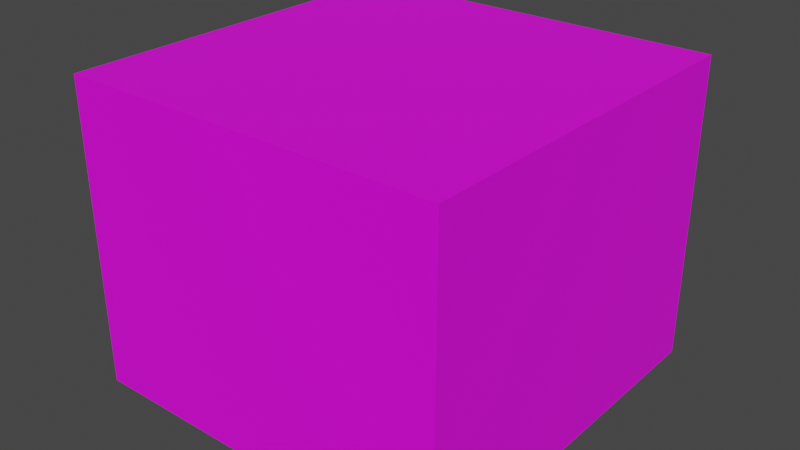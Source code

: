 # Source: maze_piece_9_dead_end_.blend  (saved by Blender 3.6.11; exported with 4.5.12 LTS)
import bpy
from mathutils import Matrix  # noqa: F401  (used for matrix-valued properties, if any)

bpy.ops.wm.read_factory_settings(use_empty=True)
scene = bpy.context.scene
scene.name = 'Scene'

# ---- collections
col_collection = bpy.data.collections.new('Collection'); scene.collection.children.link(col_collection)

# ---- images (referenced by path relative to the original .blend; pixels are not part of the script)
import os
ASSET_DIR = os.environ.get("B2B_ASSET_DIR", "")  # directory of the original .blend (textures are referenced by path, not embedded)
HERE = os.path.dirname(os.path.abspath(__file__))  # packed textures are extracted next to this script under _unpacked/

def load_image(name, relpath, width, height, colorspace="sRGB"):
    """Load a texture the original file referenced (path relative to the .blend, or extracted next to this script)."""
    p = next((c for c in (os.path.join(HERE, relpath), os.path.join(ASSET_DIR, relpath)) if relpath and os.path.exists(c)), "")
    if p:
        img = bpy.data.images.load(p, check_existing=True)
        img.name = name
    else:  # same state as the original file: an image datablock whose file is absent (Cycles renders it pink)
        img = bpy.data.images.new(name, width, height)
        img.source = "FILE"
        img.filepath = "//" + (relpath or name)
    img.colorspace_settings.name = colorspace
    return img
img_wall_texture_png_001 = load_image('Wall texture.png.001', 'Wall texture.png', 1024, 1024, 'sRGB')

# ---- materials (node trees are filled in below, after node groups)
mat_material_002 = bpy.data.materials.new('Material.002')
mat_material_002.use_transparent_shadow = False

# ---- material node trees
mat_material_002.use_nodes = True; mat_material_002.node_tree.nodes.clear()
_N = mat_material_002.node_tree.nodes; _L = mat_material_002.node_tree.links
n0 = _N.new('ShaderNodeBsdfPrincipled'); n0.name = 'Principled BSDF'; n0.location = (10, 300)
n0.distribution = 'GGX'
n0.subsurface_method = 'RANDOM_WALK_SKIN'
n0.inputs[3].default_value = 1.45
n0.inputs[27].default_value = (0.0, 0.0, 0.0, 1.0)
n0.inputs[28].default_value = 1.0
n1 = _N.new('ShaderNodeOutputMaterial'); n1.name = 'Material Output'; n1.location = (300, 300)
n2 = _N.new('ShaderNodeTexImage'); n2.name = 'Image Texture'; n2.location = (-280, 280)
n2.image = img_wall_texture_png_001
_L.new(n0.outputs[0], n1.inputs[0])
_L.new(n2.outputs[0], n0.inputs[0])
n1.is_active_output = True

# ---- world
world_world = bpy.data.worlds.new('World'); scene.world = world_world
world_world.use_nodes = True; world_world.node_tree.nodes.clear()
_N = world_world.node_tree.nodes; _L = world_world.node_tree.links
n0 = _N.new('ShaderNodeOutputWorld'); n0.name = 'World Output'; n0.location = (300, 300)
n1 = _N.new('ShaderNodeBackground'); n1.name = 'Background'; n1.location = (10, 300)
n1.inputs[0].default_value = (0.05088, 0.05088, 0.05088, 1.0)
_L.new(n1.outputs[0], n0.inputs[0])
n0.is_active_output = True
world_world.color = (0.05088, 0.05088, 0.05088)
world_world.use_sun_shadow = False
world_world.sun_shadow_jitter_overblur = 0.0

# ---- meshes
me_plane_002 = bpy.data.meshes.new('Plane.002')
me_plane_002.from_pydata([(-1.0, -1.0, 1.49e-08), (1.0, -1.0, 0.0), (-1.0, 1.0, 5.96e-08), (1.0, 1.0, 1.49e-08), (1.0, -1.0, 1.6), (1.0, 1.0, 1.6), (-1.0, -1.0, 1.6), (-1.0, 1.0, 1.6)], [], [(0, 1, 3, 2), (3, 1, 4, 5), (1, 0, 6, 4), (4, 6, 7, 5), (0, 2, 7, 6)])
_uv = me_plane_002.uv_layers.new(name='UVMap')
_uv.uv.foreach_set('vector', [0.0, 0.0, 1.0, 0.0, 1.0, 1.0, 0.0, 1.0, 1.0, 1.0, 2.98e-08, 1.0, 0.0, 2.98e-08, 1.0, 0.0, 0.0, 0.0, 1.0, 0.0, 1.0, 1.0, 0.0, 1.0, 0.0, 0.0, 1.0, 0.0, 1.0, 1.0, 0.0, 1.0, 0.0, 0.0, 1.0, 0.0, 1.0, 1.0, 0.0, 1.0])
me_plane_002.materials.append(mat_material_002)
me_plane_002.update()

# ---- objects
ob_plane = bpy.data.objects.new('Plane', me_plane_002)

# ---- transforms, parenting, visibility, modifiers, constraints
ob_plane.location = (0.0, 0.0, 0.0)
ob_plane.scale = (5.0, 5.0, 5.0)

# ---- collection membership
col_collection.objects.link(ob_plane)

# ---- scene / render settings (as saved in the file)
scene.frame_start = 1; scene.frame_end = 250; scene.frame_set(1)
scene.render.engine = 'BLENDER_EEVEE_NEXT'
scene.cycles.sampling_pattern = 'TABULATED_SOBOL'
scene.view_settings.view_transform = 'Filmic'
bpy.context.view_layer.update()

# ---- added for rendering (the .blend has no active camera and no usable light): camera, sun
cam_auto = bpy.data.cameras.new('AutoCamera')
cam_auto.lens = 50.0
cam_auto.sensor_width = 36.0
cam_auto.clip_end = 1000.0
ob_auto_camera = bpy.data.objects.new('AutoCamera', cam_auto)
scene.collection.objects.link(ob_auto_camera)
ob_auto_camera.location = (15.0331, -18.0397, 16.0265)
ob_auto_camera.rotation_euler = (1.09748, -7.21219e-08, 0.694738)
scene.camera = ob_auto_camera
light_auto_sun = bpy.data.lights.new('AutoSun', 'SUN')
light_auto_sun.energy = 3.0
light_auto_sun.angle = 0.0523599
ob_auto_sun = bpy.data.objects.new('AutoSun', light_auto_sun)
scene.collection.objects.link(ob_auto_sun)
ob_auto_sun.rotation_euler = (0.872665, 0.174533, 0.523599)
bpy.context.view_layer.update()
